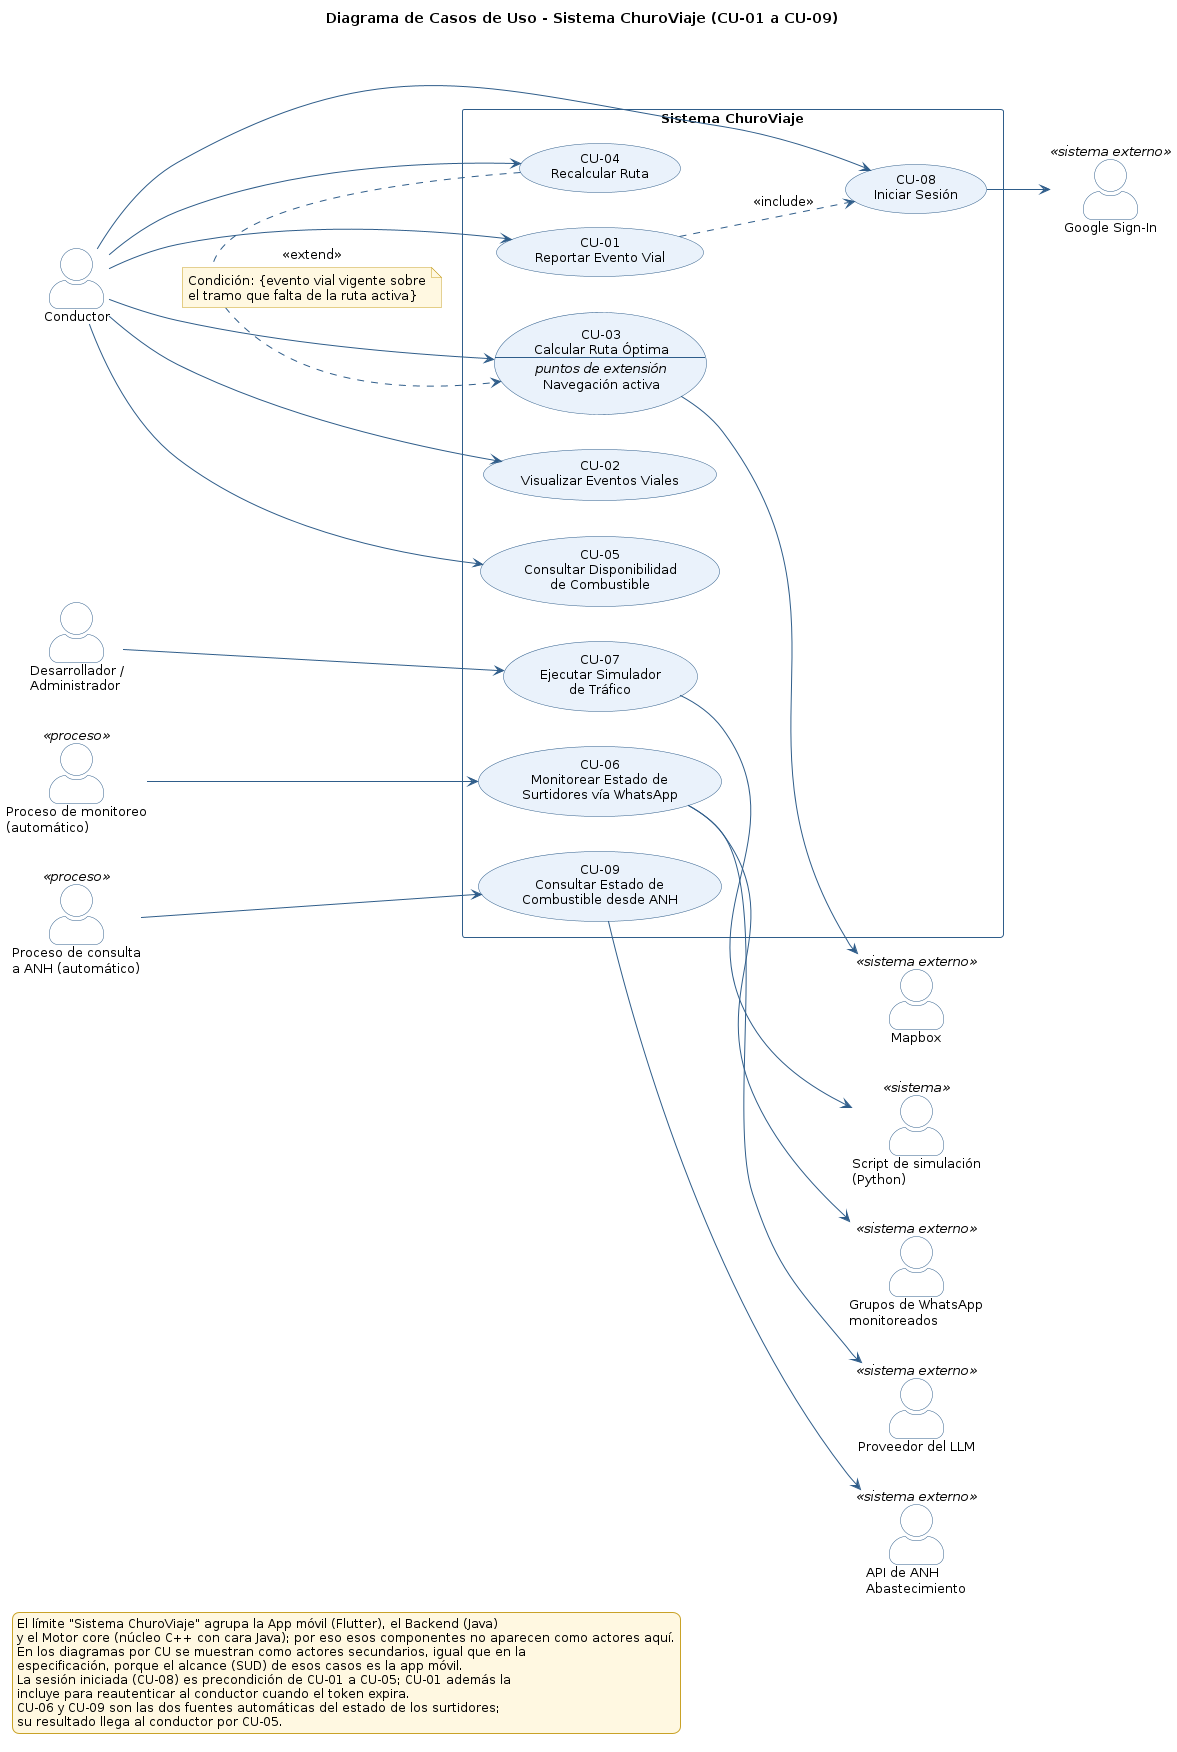

The diagram above was rendered by PlantUML. Its source (embedded in the PNG):
@startuml CU-00_DiagramaGeneral
' Diagrama de Casos de Uso - Sistema ChuroViaje (CU-01 a CU-09)
' Fuente: 02_req - Especificación de Casos de Uso (CU-01 a CU-09)
' Issue: T-029 (#8)
' Revisión de coherencia (06/10/2026): con proveedor del LLM y sesión obligatoria.
' Revisión T-116 (23/10/2026): se agrega CU-09 y la API de ANH Abastecimiento como sistema externo (fuente complementaria de combustible).

left to right direction
skinparam shadowing false
skinparam defaultFontName "DejaVu Sans"
skinparam defaultFontSize 13
skinparam packageStyle rectangle
skinparam actorStyle awesome
skinparam usecase {
  BackgroundColor #EAF2FB
  BorderColor #2F5D8A
  ArrowColor #2F5D8A
}
skinparam rectangle {
  BorderColor #2F5D8A
  FontStyle bold
}
skinparam actor {
  BorderColor #2F5D8A
  BackgroundColor #FFFFFF
}
skinparam note {
  BackgroundColor #FFF8E1
  BorderColor #C9A227
}
skinparam ArrowColor #2F5D8A
skinparam legend {
  BackgroundColor #FFF8E1
  BorderColor #C9A227
  FontSize 12
}

title Diagrama de Casos de Uso - Sistema ChuroViaje (CU-01 a CU-09)

' Actores principales (izquierda)
actor "Conductor" as Conductor
actor "Desarrollador /\nAdministrador" as Dev
actor "Proceso de monitoreo\n(automático)" as Monitor <<proceso>>
actor "Proceso de consulta\na ANH (automático)" as Consulta <<proceso>>

' Actores secundarios externos (derecha)
actor "Google Sign-In" as Google <<sistema externo>>
actor "Mapbox" as Mapbox <<sistema externo>>
actor "Grupos de WhatsApp\nmonitoreados" as WA <<sistema externo>>
actor "Proveedor del LLM" as LLM <<sistema externo>>
actor "API de ANH\nAbastecimiento" as ANH <<sistema externo>>
actor "Script de simulación\n(Python)" as Script <<sistema>>

rectangle "Sistema ChuroViaje" {
  usecase "CU-08\nIniciar Sesión" as CU08
  usecase "CU-01\nReportar Evento Vial" as CU01
  usecase "CU-02\nVisualizar Eventos Viales" as CU02
  usecase CU03 as "CU-03
Calcular Ruta Óptima
--
<i>puntos de extensión</i>
Navegación activa"
  usecase "CU-04\nRecalcular Ruta" as CU04
  usecase "CU-05\nConsultar Disponibilidad\nde Combustible" as CU05
  usecase "CU-06\nMonitorear Estado de\nSurtidores vía WhatsApp" as CU06
  usecase "CU-09\nConsultar Estado de\nCombustible desde ANH" as CU09
  usecase "CU-07\nEjecutar Simulador\nde Tráfico" as CU07
}

' Asociaciones actor principal -> caso de uso
Conductor --> CU01
Conductor --> CU08
Conductor --> CU02
Conductor --> CU03
Conductor --> CU04
Conductor --> CU05
Monitor --> CU06
Consulta --> CU09
Dev --> CU07

' Relaciones entre casos de uso
CU01 ..> CU08 : <<include>>
CU04 .> CU03 : <<extend>>
note on link
  Condición: {evento vial vigente sobre
  el tramo que falta de la ruta activa}
end note

' Asociaciones con actores secundarios externos
CU08 --> Google
CU03 --> Mapbox
CU06 --> WA
CU06 --> LLM
CU09 --> ANH
CU07 --> Script


legend bottom left
  El límite "Sistema ChuroViaje" agrupa la App móvil (Flutter), el Backend (Java)
  y el Motor core (núcleo C++ con cara Java); por eso esos componentes no aparecen como actores aquí.
  En los diagramas por CU se muestran como actores secundarios, igual que en la
  especificación, porque el alcance (SUD) de esos casos es la app móvil.
  La sesión iniciada (CU-08) es precondición de CU-01 a CU-05; CU-01 además la
  incluye para reautenticar al conductor cuando el token expira.
  CU-06 y CU-09 son las dos fuentes automáticas del estado de los surtidores;
  su resultado llega al conductor por CU-05.
endlegend

@enduml